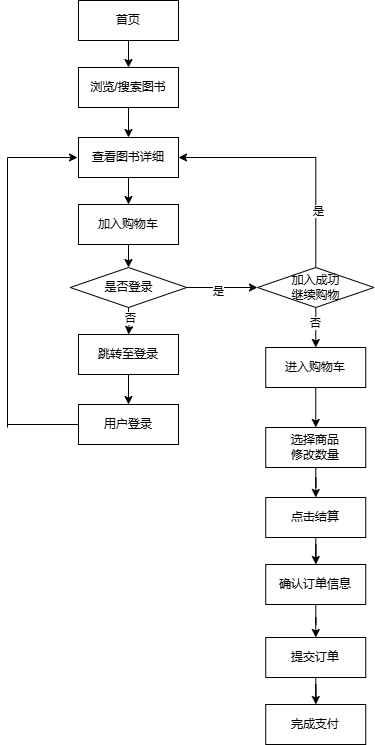

The diagram above was exported from draw.io. Its source (the exported page's mxGraphModel, read from the mxfile embedded in the PNG):
<mxGraphModel dx="1030" dy="634" grid="1" gridSize="10" guides="1" tooltips="1" connect="1" arrows="1" fold="1" page="1" pageScale="1" pageWidth="827" pageHeight="1169" math="0" shadow="0">
  <root>
    <mxCell id="0" />
    <mxCell id="1" parent="0" />
    <mxCell id="eB83n5gHuKzlCIe1bjnL-7" value="" style="edgeStyle=orthogonalEdgeStyle;rounded=0;orthogonalLoop=1;jettySize=auto;html=1;" edge="1" parent="1" source="eB83n5gHuKzlCIe1bjnL-1" target="eB83n5gHuKzlCIe1bjnL-6">
      <mxGeometry relative="1" as="geometry" />
    </mxCell>
    <mxCell id="eB83n5gHuKzlCIe1bjnL-1" value="&lt;div&gt;首页&lt;/div&gt;" style="rounded=0;whiteSpace=wrap;html=1;" vertex="1" parent="1">
      <mxGeometry x="171" y="123" width="100" height="40" as="geometry" />
    </mxCell>
    <mxCell id="eB83n5gHuKzlCIe1bjnL-17" style="edgeStyle=orthogonalEdgeStyle;rounded=0;orthogonalLoop=1;jettySize=auto;html=1;entryX=0.5;entryY=0;entryDx=0;entryDy=0;" edge="1" parent="1" source="eB83n5gHuKzlCIe1bjnL-6" target="eB83n5gHuKzlCIe1bjnL-14">
      <mxGeometry relative="1" as="geometry" />
    </mxCell>
    <mxCell id="eB83n5gHuKzlCIe1bjnL-6" value="浏览/搜索图书" style="rounded=0;whiteSpace=wrap;html=1;" vertex="1" parent="1">
      <mxGeometry x="171" y="190" width="100" height="40" as="geometry" />
    </mxCell>
    <mxCell id="eB83n5gHuKzlCIe1bjnL-13" value="" style="edgeStyle=orthogonalEdgeStyle;rounded=0;orthogonalLoop=1;jettySize=auto;html=1;" edge="1" parent="1" source="eB83n5gHuKzlCIe1bjnL-14" target="eB83n5gHuKzlCIe1bjnL-15">
      <mxGeometry relative="1" as="geometry" />
    </mxCell>
    <mxCell id="eB83n5gHuKzlCIe1bjnL-14" value="&lt;div&gt;查看图书详细&lt;/div&gt;" style="rounded=0;whiteSpace=wrap;html=1;" vertex="1" parent="1">
      <mxGeometry x="171" y="260" width="100" height="40" as="geometry" />
    </mxCell>
    <mxCell id="eB83n5gHuKzlCIe1bjnL-26" style="edgeStyle=orthogonalEdgeStyle;rounded=0;orthogonalLoop=1;jettySize=auto;html=1;exitX=0.5;exitY=1;exitDx=0;exitDy=0;entryX=0.5;entryY=0;entryDx=0;entryDy=0;" edge="1" parent="1" source="eB83n5gHuKzlCIe1bjnL-15">
      <mxGeometry relative="1" as="geometry">
        <mxPoint x="221" y="390" as="targetPoint" />
      </mxGeometry>
    </mxCell>
    <mxCell id="eB83n5gHuKzlCIe1bjnL-15" value="&lt;div&gt;加入购物车&lt;/div&gt;" style="rounded=0;whiteSpace=wrap;html=1;" vertex="1" parent="1">
      <mxGeometry x="171" y="327" width="100" height="40" as="geometry" />
    </mxCell>
    <mxCell id="eB83n5gHuKzlCIe1bjnL-18" value="" style="edgeStyle=orthogonalEdgeStyle;rounded=0;orthogonalLoop=1;jettySize=auto;html=1;" edge="1" target="eB83n5gHuKzlCIe1bjnL-21" parent="1">
      <mxGeometry relative="1" as="geometry">
        <mxPoint x="221" y="430" as="sourcePoint" />
      </mxGeometry>
    </mxCell>
    <mxCell id="eB83n5gHuKzlCIe1bjnL-28" value="否" style="edgeLabel;html=1;align=center;verticalAlign=middle;resizable=0;points=[];" vertex="1" connectable="0" parent="eB83n5gHuKzlCIe1bjnL-18">
      <mxGeometry x="-0.2277" y="1" relative="1" as="geometry">
        <mxPoint as="offset" />
      </mxGeometry>
    </mxCell>
    <mxCell id="eB83n5gHuKzlCIe1bjnL-20" style="edgeStyle=orthogonalEdgeStyle;rounded=0;orthogonalLoop=1;jettySize=auto;html=1;entryX=0.5;entryY=0;entryDx=0;entryDy=0;" edge="1" source="eB83n5gHuKzlCIe1bjnL-21" target="eB83n5gHuKzlCIe1bjnL-23" parent="1">
      <mxGeometry relative="1" as="geometry" />
    </mxCell>
    <mxCell id="eB83n5gHuKzlCIe1bjnL-21" value="跳转至登录" style="rounded=0;whiteSpace=wrap;html=1;" vertex="1" parent="1">
      <mxGeometry x="171" y="457" width="100" height="40" as="geometry" />
    </mxCell>
    <mxCell id="eB83n5gHuKzlCIe1bjnL-23" value="用户登录" style="rounded=0;whiteSpace=wrap;html=1;" vertex="1" parent="1">
      <mxGeometry x="171" y="527" width="100" height="40" as="geometry" />
    </mxCell>
    <mxCell id="eB83n5gHuKzlCIe1bjnL-43" style="edgeStyle=orthogonalEdgeStyle;rounded=0;orthogonalLoop=1;jettySize=auto;html=1;entryX=0;entryY=0.5;entryDx=0;entryDy=0;" edge="1" parent="1" source="eB83n5gHuKzlCIe1bjnL-27" target="eB83n5gHuKzlCIe1bjnL-42">
      <mxGeometry relative="1" as="geometry" />
    </mxCell>
    <mxCell id="eB83n5gHuKzlCIe1bjnL-59" value="是" style="edgeLabel;html=1;align=center;verticalAlign=middle;resizable=0;points=[];" vertex="1" connectable="0" parent="eB83n5gHuKzlCIe1bjnL-43">
      <mxGeometry x="-0.1307" y="-3" relative="1" as="geometry">
        <mxPoint as="offset" />
      </mxGeometry>
    </mxCell>
    <mxCell id="eB83n5gHuKzlCIe1bjnL-27" value="是否登录" style="rhombus;whiteSpace=wrap;html=1;" vertex="1" parent="1">
      <mxGeometry x="162.75" y="390" width="116.5" height="40" as="geometry" />
    </mxCell>
    <mxCell id="eB83n5gHuKzlCIe1bjnL-33" value="" style="endArrow=none;html=1;rounded=0;exitX=0;exitY=0.5;exitDx=0;exitDy=0;" edge="1" parent="1" source="eB83n5gHuKzlCIe1bjnL-23">
      <mxGeometry width="50" height="50" relative="1" as="geometry">
        <mxPoint x="280" y="480" as="sourcePoint" />
        <mxPoint x="100" y="547" as="targetPoint" />
      </mxGeometry>
    </mxCell>
    <mxCell id="eB83n5gHuKzlCIe1bjnL-34" value="" style="endArrow=none;html=1;rounded=0;" edge="1" parent="1">
      <mxGeometry width="50" height="50" relative="1" as="geometry">
        <mxPoint x="100" y="550" as="sourcePoint" />
        <mxPoint x="100" y="280" as="targetPoint" />
      </mxGeometry>
    </mxCell>
    <mxCell id="eB83n5gHuKzlCIe1bjnL-35" value="" style="endArrow=classic;html=1;rounded=0;" edge="1" parent="1">
      <mxGeometry width="50" height="50" relative="1" as="geometry">
        <mxPoint x="100" y="280" as="sourcePoint" />
        <mxPoint x="170" y="280" as="targetPoint" />
        <Array as="points">
          <mxPoint x="160" y="280" />
        </Array>
      </mxGeometry>
    </mxCell>
    <mxCell id="eB83n5gHuKzlCIe1bjnL-44" style="edgeStyle=orthogonalEdgeStyle;rounded=0;orthogonalLoop=1;jettySize=auto;html=1;entryX=1;entryY=0.5;entryDx=0;entryDy=0;" edge="1" parent="1" source="eB83n5gHuKzlCIe1bjnL-42" target="eB83n5gHuKzlCIe1bjnL-14">
      <mxGeometry relative="1" as="geometry">
        <Array as="points">
          <mxPoint x="408" y="280" />
        </Array>
      </mxGeometry>
    </mxCell>
    <mxCell id="eB83n5gHuKzlCIe1bjnL-45" value="是" style="edgeLabel;html=1;align=center;verticalAlign=middle;resizable=0;points=[];" vertex="1" connectable="0" parent="eB83n5gHuKzlCIe1bjnL-44">
      <mxGeometry x="-0.5389" y="-2" relative="1" as="geometry">
        <mxPoint as="offset" />
      </mxGeometry>
    </mxCell>
    <mxCell id="eB83n5gHuKzlCIe1bjnL-47" style="edgeStyle=orthogonalEdgeStyle;rounded=0;orthogonalLoop=1;jettySize=auto;html=1;entryX=0.5;entryY=0;entryDx=0;entryDy=0;" edge="1" parent="1" source="eB83n5gHuKzlCIe1bjnL-42" target="eB83n5gHuKzlCIe1bjnL-46">
      <mxGeometry relative="1" as="geometry" />
    </mxCell>
    <mxCell id="eB83n5gHuKzlCIe1bjnL-48" value="否" style="edgeLabel;html=1;align=center;verticalAlign=middle;resizable=0;points=[];" vertex="1" connectable="0" parent="eB83n5gHuKzlCIe1bjnL-47">
      <mxGeometry x="-0.1995" y="-1" relative="1" as="geometry">
        <mxPoint as="offset" />
      </mxGeometry>
    </mxCell>
    <mxCell id="eB83n5gHuKzlCIe1bjnL-42" value="加入成功&lt;br&gt;继续购物" style="rhombus;whiteSpace=wrap;html=1;" vertex="1" parent="1">
      <mxGeometry x="350" y="390" width="116.5" height="40" as="geometry" />
    </mxCell>
    <mxCell id="eB83n5gHuKzlCIe1bjnL-54" style="edgeStyle=orthogonalEdgeStyle;rounded=0;orthogonalLoop=1;jettySize=auto;html=1;exitX=0.5;exitY=1;exitDx=0;exitDy=0;entryX=0.5;entryY=0;entryDx=0;entryDy=0;" edge="1" parent="1" source="eB83n5gHuKzlCIe1bjnL-46" target="eB83n5gHuKzlCIe1bjnL-50">
      <mxGeometry relative="1" as="geometry" />
    </mxCell>
    <mxCell id="eB83n5gHuKzlCIe1bjnL-46" value="&lt;div&gt;进入购物车&lt;/div&gt;" style="rounded=0;whiteSpace=wrap;html=1;" vertex="1" parent="1">
      <mxGeometry x="358.25" y="470" width="100" height="40" as="geometry" />
    </mxCell>
    <mxCell id="eB83n5gHuKzlCIe1bjnL-49" style="edgeStyle=orthogonalEdgeStyle;rounded=0;orthogonalLoop=1;jettySize=auto;html=1;entryX=0.5;entryY=0;entryDx=0;entryDy=0;" edge="1" parent="1" source="eB83n5gHuKzlCIe1bjnL-50" target="eB83n5gHuKzlCIe1bjnL-52">
      <mxGeometry relative="1" as="geometry" />
    </mxCell>
    <mxCell id="eB83n5gHuKzlCIe1bjnL-50" value="选择商品&lt;br&gt;修改数量" style="rounded=0;whiteSpace=wrap;html=1;" vertex="1" parent="1">
      <mxGeometry x="358.25" y="550" width="100" height="40" as="geometry" />
    </mxCell>
    <mxCell id="eB83n5gHuKzlCIe1bjnL-51" value="" style="edgeStyle=orthogonalEdgeStyle;rounded=0;orthogonalLoop=1;jettySize=auto;html=1;" edge="1" parent="1" source="eB83n5gHuKzlCIe1bjnL-52" target="eB83n5gHuKzlCIe1bjnL-53">
      <mxGeometry relative="1" as="geometry" />
    </mxCell>
    <mxCell id="eB83n5gHuKzlCIe1bjnL-52" value="点击结算" style="rounded=0;whiteSpace=wrap;html=1;" vertex="1" parent="1">
      <mxGeometry x="358.25" y="620" width="100" height="40" as="geometry" />
    </mxCell>
    <mxCell id="eB83n5gHuKzlCIe1bjnL-58" style="edgeStyle=orthogonalEdgeStyle;rounded=0;orthogonalLoop=1;jettySize=auto;html=1;entryX=0.5;entryY=0;entryDx=0;entryDy=0;" edge="1" parent="1" source="eB83n5gHuKzlCIe1bjnL-53" target="eB83n5gHuKzlCIe1bjnL-56">
      <mxGeometry relative="1" as="geometry" />
    </mxCell>
    <mxCell id="eB83n5gHuKzlCIe1bjnL-53" value="&lt;div&gt;确认订单信息&lt;/div&gt;" style="rounded=0;whiteSpace=wrap;html=1;" vertex="1" parent="1">
      <mxGeometry x="358.25" y="687" width="100" height="40" as="geometry" />
    </mxCell>
    <mxCell id="eB83n5gHuKzlCIe1bjnL-55" value="" style="edgeStyle=orthogonalEdgeStyle;rounded=0;orthogonalLoop=1;jettySize=auto;html=1;" edge="1" parent="1" source="eB83n5gHuKzlCIe1bjnL-56" target="eB83n5gHuKzlCIe1bjnL-57">
      <mxGeometry relative="1" as="geometry" />
    </mxCell>
    <mxCell id="eB83n5gHuKzlCIe1bjnL-56" value="提交订单" style="rounded=0;whiteSpace=wrap;html=1;" vertex="1" parent="1">
      <mxGeometry x="358.25" y="760" width="100" height="40" as="geometry" />
    </mxCell>
    <mxCell id="eB83n5gHuKzlCIe1bjnL-57" value="&lt;div&gt;完成支付&lt;/div&gt;" style="rounded=0;whiteSpace=wrap;html=1;" vertex="1" parent="1">
      <mxGeometry x="358.25" y="827" width="100" height="40" as="geometry" />
    </mxCell>
  </root>
</mxGraphModel>